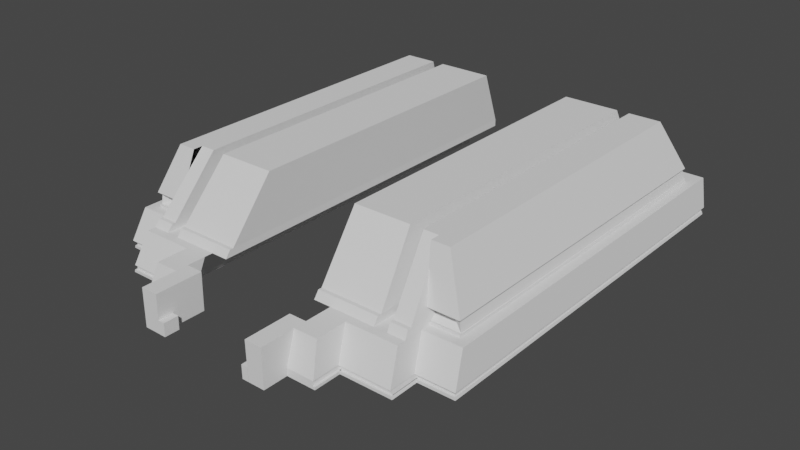 # Source: Templo_Buho_202406110551.blend  (saved by Blender 3.6.11; exported with 4.5.12 LTS)
import bpy
from mathutils import Matrix  # noqa: F401  (used for matrix-valued properties, if any)

bpy.ops.wm.read_factory_settings(use_empty=True)
scene = bpy.context.scene
scene.name = 'Scene'

# ---- collections
col_cuerpo1 = bpy.data.collections.new('Cuerpo1'); scene.collection.children.link(col_cuerpo1)
col_referencias = bpy.data.collections.new('Referencias'); scene.collection.children.link(col_referencias)
col_cuerpo2 = bpy.data.collections.new('Cuerpo2'); scene.collection.children.link(col_cuerpo2)

# ---- world
world_world = bpy.data.worlds.new('World'); scene.world = world_world
world_world.use_nodes = True; world_world.node_tree.nodes.clear()
_N = world_world.node_tree.nodes; _L = world_world.node_tree.links
n0 = _N.new('ShaderNodeOutputWorld'); n0.name = 'World Output'; n0.location = (300, 300)
n1 = _N.new('ShaderNodeBackground'); n1.name = 'Background'; n1.location = (10, 300)
n1.inputs[0].default_value = (0.05088, 0.05088, 0.05088, 1.0)
_L.new(n1.outputs[0], n0.inputs[0])
n0.is_active_output = True
world_world.color = (0.05088, 0.05088, 0.05088)
world_world.use_sun_shadow = False
world_world.sun_shadow_jitter_overblur = 0.0

# ---- meshes
me_cube_013 = bpy.data.meshes.new('Cube.013')
me_cube_013.from_pydata([(-7.692, -13.53, 6.042), (-7.166, -10.55, 9.902), (-7.692, 12.28, 6.042), (-7.166, 10.67, 9.902), (-3.475, -13.53, 6.042), (-3.293, -10.55, 9.902), (-3.475, 12.28, 6.042), (-3.293, 10.67, 9.902), (-7.692, 12.28, 5.566), (-7.692, -13.53, 5.566), (-3.475, 12.28, 5.566), (-3.475, -13.53, 5.566), (-7.692, -13.78, 6.042), (-3.475, -13.78, 6.042), (-7.692, -14.12, 5.566), (-3.475, -14.12, 5.566)], [], [(0, 1, 3, 2), (2, 3, 7, 6), (6, 7, 5, 4), (4, 5, 1, 0), (0, 2, 8, 9), (7, 3, 1, 5), (8, 10, 11, 9), (6, 4, 11, 10), (11, 4, 13, 15), (2, 6, 10, 8), (13, 12, 14, 15), (4, 0, 12, 13), (0, 9, 14, 12), (9, 11, 15, 14)])
_uv = me_cube_013.uv_layers.new(name='UVMap')
_uv.uv.foreach_set('vector', [0.375, 0.0, 0.625, 0.0, 0.625, 0.25, 0.375, 0.25, 0.375, 0.25, 0.625, 0.25, 0.625, 0.5, 0.375, 0.5, 0.375, 0.5, 0.625, 0.5, 0.625, 0.75, 0.375, 0.75, 0.375, 0.75, 0.625, 0.75, 0.625, 1.0, 0.375, 1.0, 0.375, 0.0, 0.375, 0.25, 0.375, 0.25, 0.375, 0.0, 0.625, 0.5, 0.875, 0.5, 0.875, 0.75, 0.625, 0.75, 0.125, 0.5, 0.375, 0.5, 0.375, 0.75, 0.125, 0.75, 0.375, 0.5, 0.375, 0.75, 0.375, 0.75, 0.375, 0.5, 0.375, 0.75, 0.375, 0.75, 0.375, 0.75, 0.375, 0.75, 0.375, 0.25, 0.375, 0.5, 0.375, 0.5, 0.375, 0.25, 0.375, 0.75, 0.375, 1.0, 0.375, 1.0, 0.375, 0.75, 0.375, 0.75, 0.375, 1.0, 0.375, 1.0, 0.375, 0.75, 0.375, 0.0, 0.375, 0.0, 0.375, 0.0, 0.375, 0.0, 0.125, 0.75, 0.375, 0.75, 0.375, 0.75, 0.125, 0.75])
me_cube_013.update()
me_cube_014 = bpy.data.meshes.new('Cube.014')
me_cube_014.from_pydata([(-9.692, -13.53, 6.042), (-9.058, -10.55, 9.902), (-9.692, 12.28, 6.042), (-9.058, 10.67, 9.902), (-8.532, -13.53, 6.042), (-8.052, -10.55, 9.902), (-8.532, 12.28, 6.042), (-8.052, 10.67, 9.902), (-9.788, 12.28, 5.566), (-9.788, -13.53, 5.566), (-8.595, 12.28, 5.566), (-8.595, -13.53, 5.566), (-9.692, -13.78, 6.042), (-8.532, -13.78, 6.042), (-9.788, -14.12, 5.566), (-8.595, -14.12, 5.566)], [], [(0, 1, 3, 2), (2, 3, 7, 6), (6, 7, 5, 4), (4, 5, 1, 0), (0, 2, 8, 9), (7, 3, 1, 5), (8, 10, 11, 9), (6, 4, 11, 10), (11, 4, 13, 15), (2, 6, 10, 8), (13, 12, 14, 15), (4, 0, 12, 13), (0, 9, 14, 12), (9, 11, 15, 14)])
_uv = me_cube_014.uv_layers.new(name='UVMap')
_uv.uv.foreach_set('vector', [0.375, 0.0, 0.625, 0.0, 0.625, 0.25, 0.375, 0.25, 0.375, 0.25, 0.625, 0.25, 0.625, 0.5, 0.375, 0.5, 0.375, 0.5, 0.625, 0.5, 0.625, 0.75, 0.375, 0.75, 0.375, 0.75, 0.625, 0.75, 0.625, 1.0, 0.375, 1.0, 0.375, 0.0, 0.375, 0.25, 0.375, 0.25, 0.375, 0.0, 0.625, 0.5, 0.875, 0.5, 0.875, 0.75, 0.625, 0.75, 0.125, 0.5, 0.375, 0.5, 0.375, 0.75, 0.125, 0.75, 0.375, 0.5, 0.375, 0.75, 0.375, 0.75, 0.375, 0.5, 0.375, 0.75, 0.375, 0.75, 0.375, 0.75, 0.375, 0.75, 0.375, 0.25, 0.375, 0.5, 0.375, 0.5, 0.375, 0.25, 0.375, 0.75, 0.375, 1.0, 0.375, 1.0, 0.375, 0.75, 0.375, 0.75, 0.375, 1.0, 0.375, 1.0, 0.375, 0.75, 0.375, 0.0, 0.375, 0.0, 0.375, 0.0, 0.375, 0.0, 0.125, 0.75, 0.375, 0.75, 0.375, 0.75, 0.125, 0.75])
me_cube_014.update()
me_cube_004 = bpy.data.meshes.new('Cube.004')
me_cube_004.from_pydata([(-1.0, -1.0, -1.0), (-1.0, -1.0, 1.0), (-1.0, 1.0, -1.0), (-1.0, 1.0, 1.0), (1.0, -1.0, -1.0), (1.0, -1.0, 1.0), (1.0, 1.0, -1.0), (1.0, 1.0, 1.0)], [], [(0, 1, 3, 2), (2, 3, 7, 6), (6, 7, 5, 4), (4, 5, 1, 0), (2, 6, 4, 0), (7, 3, 1, 5)])
_uv = me_cube_004.uv_layers.new(name='UVMap')
_uv.uv.foreach_set('vector', [0.375, 0.0, 0.625, 0.0, 0.625, 0.25, 0.375, 0.25, 0.375, 0.25, 0.625, 0.25, 0.625, 0.5, 0.375, 0.5, 0.375, 0.5, 0.625, 0.5, 0.625, 0.75, 0.375, 0.75, 0.375, 0.75, 0.625, 0.75, 0.625, 1.0, 0.375, 1.0, 0.125, 0.5, 0.375, 0.5, 0.375, 0.75, 0.125, 0.75, 0.625, 0.5, 0.875, 0.5, 0.875, 0.75, 0.625, 0.75])
me_cube_004.update()
me_cube_005 = bpy.data.meshes.new('Cube.005')
me_cube_005.from_pydata([(-0.9267, -1.0, -0.9999), (-0.8805, -1.0, 0.7902), (-0.9267, 1.0, -0.9999), (-0.8805, 1.0, 0.7902), (-0.003605, -1.0, -0.9999), (0.02362, -1.0, 0.7902), (-0.003605, 1.0, -0.9999), (0.02362, 1.0, 0.7902)], [], [(0, 1, 3, 2), (2, 3, 7, 6), (6, 7, 5, 4), (4, 5, 1, 0), (2, 6, 4, 0), (7, 3, 1, 5)])
_uv = me_cube_005.uv_layers.new(name='UVMap')
_uv.uv.foreach_set('vector', [0.375, 0.0, 0.625, 0.0, 0.625, 0.25, 0.375, 0.25, 0.375, 0.25, 0.625, 0.25, 0.625, 0.5, 0.375, 0.5, 0.375, 0.5, 0.625, 0.5, 0.625, 0.75, 0.375, 0.75, 0.375, 0.75, 0.625, 0.75, 0.625, 1.0, 0.375, 1.0, 0.125, 0.5, 0.375, 0.5, 0.375, 0.75, 0.125, 0.75, 0.625, 0.5, 0.875, 0.5, 0.875, 0.75, 0.625, 0.75])
me_cube_005.update()
me_cube_006 = bpy.data.meshes.new('Cube.006')
me_cube_006.from_pydata([(-7.083, -38.27, 5.962), (-7.037, -38.27, 7.752), (-7.083, -36.27, 5.962), (-7.037, -36.27, 7.752), (-6.16, -38.27, 5.962), (-6.133, -38.27, 7.752), (-6.16, -36.27, 5.962), (-6.133, -36.27, 7.752)], [], [(0, 1, 3, 2), (2, 3, 7, 6), (6, 7, 5, 4), (4, 5, 1, 0), (2, 6, 4, 0), (7, 3, 1, 5)])
_uv = me_cube_006.uv_layers.new(name='UVMap')
_uv.uv.foreach_set('vector', [0.375, 0.0, 0.625, 0.0, 0.625, 0.25, 0.375, 0.25, 0.375, 0.25, 0.625, 0.25, 0.625, 0.5, 0.375, 0.5, 0.375, 0.5, 0.625, 0.5, 0.625, 0.75, 0.375, 0.75, 0.375, 0.75, 0.625, 0.75, 0.625, 1.0, 0.375, 1.0, 0.125, 0.5, 0.375, 0.5, 0.375, 0.75, 0.125, 0.75, 0.625, 0.5, 0.875, 0.5, 0.875, 0.75, 0.625, 0.75])
me_cube_006.update()
me_cube_007 = bpy.data.meshes.new('Cube.007')
me_cube_007.from_pydata([(-9.309, -38.27, 5.962), (-9.263, -38.27, 11.1), (-9.309, -31.86, 5.962), (-9.263, -31.86, 11.1), (-7.064, -38.27, 5.962), (-6.931, -38.27, 11.1), (-7.064, -31.86, 5.962), (-6.931, -31.86, 11.1)], [], [(0, 1, 3, 2), (2, 3, 7, 6), (6, 7, 5, 4), (4, 5, 1, 0), (2, 6, 4, 0), (7, 3, 1, 5)])
_uv = me_cube_007.uv_layers.new(name='UVMap')
_uv.uv.foreach_set('vector', [0.375, 0.0, 0.625, 0.0, 0.625, 0.25, 0.375, 0.25, 0.375, 0.25, 0.625, 0.25, 0.625, 0.5, 0.375, 0.5, 0.375, 0.5, 0.625, 0.5, 0.625, 0.75, 0.375, 0.75, 0.375, 0.75, 0.625, 0.75, 0.625, 1.0, 0.375, 1.0, 0.125, 0.5, 0.375, 0.5, 0.375, 0.75, 0.125, 0.75, 0.625, 0.5, 0.875, 0.5, 0.875, 0.75, 0.625, 0.75])
me_cube_007.update()
me_cube_008 = bpy.data.meshes.new('Cube.008')
me_cube_008.from_pydata([(-13.09, -34.95, 6.966), (-12.44, -33.56, 11.1), (-13.09, -31.22, 6.966), (-12.44, -29.29, 11.1), (-9.309, -34.95, 6.966), (-9.263, -33.56, 11.1), (-9.309, -31.22, 6.966), (-9.263, -29.29, 11.1), (-12.91, -30.87, 6.966), (-12.91, -34.95, 6.966), (-9.309, -31.22, 6.966), (-9.309, -34.95, 6.966), (-12.99, -30.94, 6.316), (-12.99, -34.95, 6.316), (-9.309, -31.22, 6.316), (-9.309, -34.95, 6.316), (-12.99, -31.22, 5.951), (-12.99, -34.95, 5.951), (-9.309, -31.22, 5.951), (-9.309, -34.95, 5.951), (-13.26, -30.94, 6.316), (-13.26, -34.95, 6.316), (-13.26, -31.22, 5.951), (-13.26, -34.95, 5.951)], [], [(0, 1, 3, 2), (2, 3, 7, 6), (6, 7, 5, 4), (4, 5, 1, 0), (6, 4, 11, 10), (7, 3, 1, 5), (10, 11, 15, 14), (4, 0, 9, 11), (2, 6, 10, 8), (0, 2, 8, 9), (13, 12, 20, 21), (9, 8, 12, 13), (11, 9, 13, 15), (8, 10, 14, 12), (16, 18, 19, 17), (15, 13, 17, 19), (12, 14, 18, 16), (14, 15, 19, 18), (21, 20, 22, 23), (12, 16, 22, 20), (16, 17, 23, 22), (17, 13, 21, 23)])
_uv = me_cube_008.uv_layers.new(name='UVMap')
_uv.uv.foreach_set('vector', [0.375, 0.0, 0.625, 0.0, 0.625, 0.25, 0.375, 0.25, 0.375, 0.25, 0.625, 0.25, 0.625, 0.5, 0.375, 0.5, 0.375, 0.5, 0.625, 0.5, 0.625, 0.75, 0.375, 0.75, 0.375, 0.75, 0.625, 0.75, 0.625, 1.0, 0.375, 1.0, 0.375, 0.5, 0.375, 0.75, 0.375, 0.75, 0.375, 0.5, 0.625, 0.5, 0.875, 0.5, 0.875, 0.75, 0.625, 0.75, 0.375, 0.5, 0.375, 0.75, 0.375, 0.75, 0.375, 0.5, 0.375, 0.75, 0.375, 1.0, 0.375, 1.0, 0.375, 0.75, 0.375, 0.25, 0.375, 0.5, 0.375, 0.5, 0.375, 0.25, 0.375, 0.0, 0.375, 0.25, 0.375, 0.25, 0.375, 0.0, 0.375, 0.0, 0.375, 0.25, 0.375, 0.25, 0.375, 0.0, 0.375, 0.0, 0.375, 0.25, 0.375, 0.25, 0.375, 0.0, 0.375, 0.75, 0.375, 1.0, 0.375, 1.0, 0.375, 0.75, 0.375, 0.25, 0.375, 0.5, 0.375, 0.5, 0.375, 0.25, 0.125, 0.5, 0.375, 0.5, 0.375, 0.75, 0.125, 0.75, 0.375, 0.75, 0.375, 1.0, 0.375, 1.0, 0.375, 0.75, 0.375, 0.25, 0.375, 0.5, 0.375, 0.5, 0.375, 0.25, 0.375, 0.5, 0.375, 0.75, 0.375, 0.75, 0.375, 0.5, 0.375, 0.0, 0.375, 0.25, 0.375, 0.25, 0.375, 0.0, 0.375, 0.25, 0.375, 0.25, 0.375, 0.25, 0.375, 0.25, 0.125, 0.5, 0.125, 0.75, 0.125, 0.75, 0.125, 0.5, 0.375, 1.0, 0.375, 1.0, 0.375, 1.0, 0.375, 1.0])
me_cube_008.update()
me_cube_011 = bpy.data.meshes.new('Cube.011')
me_cube_011.from_pydata([(-31.22, 12.91, 6.966), (-29.29, 9.263, 11.1), (-31.22, 20.12, 6.966), (-29.29, 19.47, 11.1), (27.15, 9.263, 11.1), (27.11, 20.12, 6.966), (27.15, 19.47, 11.1), (-30.94, 18.31, 6.966), (-30.87, 12.91, 6.966), (27.11, 13.26, 6.966), (-30.94, 12.99, 6.316), (27.11, 20.24, 6.316), (27.11, 13.26, 6.316), (-30.94, 20.34, 5.951), (-30.94, 13.26, 5.951), (27.11, 20.34, 5.951), (27.11, 13.26, 5.951), (-31.22, 20.24, 6.316), (-31.22, 13.26, 6.316), (-31.22, 20.34, 5.951), (-31.22, 13.26, 5.951), (-27.27, 20.24, 6.316), (-30.94, 20.24, 6.316), (27.11, 19.99, 6.966), (-30.94, 19.99, 6.966), (27.11, 20.14, 6.316), (-30.94, 20.14, 6.316), (27.11, 25.37, 6.966), (27.15, 24.72, 11.1), (-25.47, 19.47, 11.1), (-27.4, 20.12, 6.966), (-25.47, 24.72, 11.1), (-27.4, 25.37, 6.966), (27.11, 25.28, 5.951), (27.11, 25.18, 6.316), (27.11, 24.94, 6.966), (27.11, 25.08, 6.316), (-27.28, 20.24, 6.316), (-27.28, 20.34, 5.951), (-27.01, 19.99, 6.966), (-27.01, 20.14, 6.316), (-27.28, 25.18, 6.316), (-27.28, 25.28, 5.951), (-27.01, 24.94, 6.966), (-27.01, 25.08, 6.316)], [(23, 37)], [(0, 1, 3, 2), (6, 5, 27, 28), (5, 6, 4, 9), (9, 4, 1, 0), (6, 3, 1, 4), (9, 0, 8), (23, 24, 7, 2, 5, 9), (0, 2, 7, 8), (10, 22, 17, 18), (9, 8, 10, 12), (9, 12, 25, 23), (13, 15, 16, 14), (12, 10, 14, 16), (44, 43, 35, 36), (11, 12, 16, 15), (18, 17, 19, 20), (23, 25, 36, 35), (13, 14, 20, 19), (14, 10, 18, 20), (11, 22, 21), (26, 10, 8, 24), (11, 15, 33, 34), (27, 32, 31, 28), (5, 2, 3, 6), (29, 6, 28, 31), (30, 29, 31, 32), (30, 32, 27, 5), (19, 17, 37, 38), (33, 42, 41, 34), (35, 43, 39, 23), (11, 34, 41, 37), (40, 39, 43, 44), (38, 37, 41, 42), (26, 24, 39, 40), (33, 15, 38, 42)])
_uv = me_cube_011.uv_layers.new(name='UVMap')
_uv.uv.foreach_set('vector', [0.375, 0.0, 0.625, 0.0, 0.625, 0.25, 0.375, 0.25, 0.625, 0.5, 0.375, 0.5, 0.375, 0.5, 0.625, 0.5, 0.375, 0.5, 0.625, 0.5, 0.625, 0.75, 0.375, 0.75, 0.375, 0.75, 0.625, 0.75, 0.625, 1.0, 0.375, 1.0, 0.625, 0.5, 0.875, 0.5, 0.875, 0.75, 0.625, 0.75, 0.375, 0.75, 0.375, 1.0, 0.375, 1.0, 0.375, 0.5, 0.375, 0.25, 0.375, 0.25, 0.375, 0.25, 0.375, 0.5, 0.375, 0.75, 0.375, 0.0, 0.375, 0.25, 0.375, 0.25, 0.375, 0.0, 0.375, 0.0, 0.375, 0.25, 0.375, 0.25, 0.375, 0.0, 0.375, 0.75, 0.375, 1.0, 0.375, 1.0, 0.375, 0.75, 0.375, 0.75, 0.375, 0.75, 0.375, 0.5, 0.375, 0.5, 0.125, 0.5, 0.375, 0.5, 0.375, 0.75, 0.125, 0.75, 0.375, 0.75, 0.375, 1.0, 0.375, 1.0, 0.375, 0.75, 0.375, 0.25, 0.375, 0.25, 0.375, 0.5, 0.375, 0.5, 0.375, 0.5, 0.375, 0.75, 0.375, 0.75, 0.375, 0.5, 0.375, 0.0, 0.375, 0.25, 0.375, 0.25, 0.375, 0.0, 0.375, 0.5, 0.375, 0.5, 0.375, 0.5, 0.375, 0.5, 0.125, 0.5, 0.125, 0.75, 0.125, 0.75, 0.125, 0.5, 0.375, 1.0, 0.375, 1.0, 0.375, 1.0, 0.375, 1.0, 0.375, 0.5, 0.375, 0.25, 0.375, 0.5, 0.375, 0.25, 0.375, 1.0, 0.375, 1.0, 0.375, 0.25, 0.375, 0.5, 0.375, 0.5, 0.375, 0.5, 0.375, 0.5, 0.375, 0.5, 0.375, 0.25, 0.625, 0.25, 0.625, 0.5, 0.375, 0.5, 0.375, 0.25, 0.625, 0.25, 0.625, 0.5, 0.625, 0.25, 0.625, 0.5, 0.625, 0.5, 0.625, 0.25, 0.375, 0.25, 0.625, 0.25, 0.625, 0.25, 0.375, 0.25, 0.375, 0.25, 0.375, 0.25, 0.375, 0.5, 0.375, 0.5, 0.375, 0.25, 0.375, 0.25, 0.375, 0.25, 0.375, 0.25, 0.375, 0.5, 0.375, 0.25, 0.375, 0.25, 0.375, 0.5, 0.375, 0.5, 0.375, 0.25, 0.375, 0.25, 0.375, 0.5, 0.375, 0.5, 0.375, 0.5, 0.375, 0.25, 0.375, 0.25, 0.375, 0.25, 0.375, 0.25, 0.375, 0.25, 0.375, 0.25, 0.375, 0.25, 0.375, 0.25, 0.375, 0.25, 0.375, 0.25, 0.375, 0.25, 0.375, 0.25, 0.375, 0.25, 0.375, 0.25, 0.375, 0.5, 0.375, 0.5, 0.375, 0.25, 0.375, 0.25])
me_cube_011.update()
me_cube_012 = bpy.data.meshes.new('Cube.012')
me_cube_012.from_pydata([(-25.47, 18.07, 14.6), (20.92, 19.15, 7.977), (18.18, 18.07, 14.6), (21.38, 19.4, 6.316), (-27.28, 19.49, 5.951), (21.38, 19.49, 5.951), (-24.22, 18.98, 7.977), (20.92, 19.12, 7.977), (21.38, 19.37, 6.316), (20.92, 23.41, 7.977), (18.18, 20.53, 14.6), (-25.47, 18.07, 14.6), (-27.4, 19.01, 7.977), (-25.47, 20.53, 14.6), (-27.4, 23.41, 7.977), (21.38, 23.49, 5.951), (21.38, 23.39, 6.316), (20.92, 22.98, 7.977), (21.38, 23.29, 6.316), (-27.28, 19.49, 6.316), (-27.28, 19.49, 5.951), (-27.28, 23.41, 6.316), (-27.28, 23.41, 5.951), (-27.01, 22.98, 7.977), (-27.01, 23.29, 6.316), (-1.995, 1.995, -7.147), (-1.995, 1.995, -3.157), (1.995, 1.995, -7.147), (1.995, 1.995, -3.157), (-1.995, -1.995, -7.147), (-1.995, -1.995, -3.157), (1.995, -1.995, -7.147), (1.995, -1.995, -3.157), (1.995, -5.907, -7.147), (-27.01, 19.37, 6.316)], [(0, 2), (5, 4)], [(2, 1, 9, 10), (24, 23, 17, 18), (7, 8, 18, 17), (3, 5, 15, 16), (9, 14, 13, 10), (11, 2, 10, 13), (12, 11, 13, 14), (12, 14, 9, 1), (21, 16, 15, 22), (15, 5, 20, 22), (25, 26, 28, 27), (27, 28, 32, 31), (31, 32, 30, 29), (29, 30, 26, 25), (27, 31, 29, 25), (32, 28, 26, 30), (6, 23, 24, 34), (21, 22, 20, 19), (16, 21, 19, 3), (7, 6, 34, 8)])
_uv = me_cube_012.uv_layers.new(name='UVMap')
_uv.uv.foreach_set('vector', [0.625, 0.5, 0.375, 0.5, 0.375, 0.5, 0.625, 0.5, 0.375, 0.25, 0.375, 0.25, 0.375, 0.5, 0.375, 0.5, 0.375, 0.5, 0.375, 0.5, 0.375, 0.5, 0.375, 0.5, 0.375, 0.5, 0.375, 0.5, 0.375, 0.5, 0.375, 0.5, 0.375, 0.5, 0.375, 0.25, 0.625, 0.25, 0.625, 0.5, 0.625, 0.25, 0.625, 0.5, 0.625, 0.5, 0.625, 0.25, 0.375, 0.25, 0.625, 0.25, 0.625, 0.25, 0.375, 0.25, 0.375, 0.25, 0.375, 0.25, 0.375, 0.5, 0.375, 0.5, 0.0, 0.0, 0.375, 0.5, 0.375, 0.5, 0.375, 0.25, 0.375, 0.5, 0.375, 0.5, 0.375, 0.25, 0.375, 0.25, 0.375, 0.0, 0.625, 0.0, 0.625, 0.25, 0.375, 0.25, 0.375, 0.25, 0.625, 0.25, 0.625, 0.5, 0.375, 0.5, 0.375, 0.5, 0.625, 0.5, 0.625, 0.75, 0.375, 0.75, 0.375, 0.75, 0.625, 0.75, 0.625, 1.0, 0.375, 1.0, 0.125, 0.5, 0.375, 0.5, 0.375, 0.75, 0.125, 0.75, 0.625, 0.5, 0.875, 0.5, 0.875, 0.75, 0.625, 0.75, 0.0, 0.0, 0.375, 0.25, 0.375, 0.25, 0.0, 0.0, 0.0, 0.0, 0.375, 0.25, 0.375, 0.25, 0.0, 0.0, 0.375, 0.5, 0.0, 0.0, 0.0, 0.0, 0.375, 0.5, 0.375, 0.5, 0.0, 0.0, 0.0, 0.0, 0.375, 0.5])
me_cube_012.update()

# ---- objects
ob_cube_007 = bpy.data.objects.new('Cube.007', me_cube_013)
ob_cube_008 = bpy.data.objects.new('Cube.008', me_cube_014)
ob_cube = bpy.data.objects.new('Cube', me_cube_004)
ob_cube_001 = bpy.data.objects.new('Cube.001', me_cube_005)
ob_cube_002 = bpy.data.objects.new('Cube.002', me_cube_006)
ob_cube_003 = bpy.data.objects.new('Cube.003', me_cube_007)
ob_cube_004 = bpy.data.objects.new('Cube.004', me_cube_008)
ob_cube_005 = bpy.data.objects.new('Cube.005', me_cube_011)
ob_arriba = bpy.data.objects.new('Arriba', None)
ob_enfrente = bpy.data.objects.new('Enfrente', None)
ob_lado = bpy.data.objects.new('Lado', None)
ob_atras = bpy.data.objects.new('Atras', None)
ob_arriba_001 = bpy.data.objects.new('Arriba.001', None)
ob_lado_001 = bpy.data.objects.new('Lado.001', None)
ob_cube_006 = bpy.data.objects.new('Cube.006', me_cube_012)

# ---- transforms, parenting, visibility, modifiers, constraints
ob_cube_007.location = (0.0, 0.0, 0.0)
_m = ob_cube_007.modifiers.new('Mirror', 'MIRROR')
ob_cube_008.location = (0.0, 0.0, 0.0)
_m = ob_cube_008.modifiers.new('Mirror', 'MIRROR')
ob_cube.location = (0.0, 0.0, 0.0)
ob_cube_001.location = (-3.086, -18.69, 3.49)
ob_cube_001.scale = (0.5013, 0.5013, 0.5013)
ob_cube_002.location = (-2.384e-07, -1.907e-06, 2.384e-07)
ob_cube_002.scale = (0.5013, 0.5013, 0.5013)
_m = ob_cube_002.modifiers.new('Mirror', 'MIRROR')
ob_cube_003.location = (0.0, -1.137e-13, 1.421e-14)
ob_cube_003.scale = (0.5013, 0.5013, 0.5013)
_m = ob_cube_003.modifiers.new('Mirror', 'MIRROR')
ob_cube_004.location = (0.0, 0.0, 8.47e-22)
ob_cube_004.scale = (0.5013, 0.5013, 0.5013)
_m = ob_cube_004.modifiers.new('Mirror', 'MIRROR')
ob_cube_005.location = (1.192e-07, 2.384e-07, 1.421e-14)
ob_cube_005.rotation_euler = (0.0, -0.0, 1.571)
ob_cube_005.scale = (0.5013, 0.5013, 0.5013)
_m = ob_cube_005.modifiers.new('Mirror', 'MIRROR')
_m.use_axis = (False, True, False)
ob_arriba.location = (1.533, -2.623, 0.0)
ob_arriba.scale = (9.731, 9.731, 9.731)
ob_arriba.empty_display_type = 'IMAGE'
ob_arriba.empty_display_size = 5.0
ob_enfrente.location = (4.042, -1.533e-06, 11.41)
ob_enfrente.rotation_euler = (1.571, -0.0, 0.0)
ob_enfrente.scale = (11.38, 11.38, 11.38)
ob_enfrente.empty_display_type = 'IMAGE'
ob_enfrente.empty_display_size = 5.0
ob_lado.location = (0.0, -1.107, 10.99)
ob_lado.rotation_euler = (1.571, -0.0, 1.571)
ob_lado.scale = (13.58, 13.58, 13.58)
ob_lado.empty_display_type = 'IMAGE'
ob_lado.empty_display_size = 5.0
ob_atras.location = (-0.2297, 4.131, 10.52)
ob_atras.rotation_euler = (1.571, 0.0, 0.0)
ob_atras.scale = (7.845, 7.845, 7.845)
ob_atras.empty_display_type = 'IMAGE'
ob_atras.empty_display_size = 5.0
ob_atras.use_empty_image_alpha = True
ob_arriba_001.location = (-1.017, -2.623, 0.0)
ob_arriba_001.scale = (9.731, 9.731, 9.731)
ob_arriba_001.empty_display_type = 'IMAGE'
ob_arriba_001.empty_display_size = 5.0
ob_lado_001.location = (-2.55, -1.107, 10.99)
ob_lado_001.rotation_euler = (1.571, -0.0, 1.571)
ob_lado_001.scale = (13.58, 13.58, 13.58)
ob_lado_001.empty_display_type = 'IMAGE'
ob_lado_001.empty_display_size = 5.0
ob_cube_006.location = (1.192e-07, 1.557, 2.583)
ob_cube_006.rotation_euler = (0.0, -0.0, 1.571)
ob_cube_006.scale = (0.5013, 0.5013, 0.5013)
_m = ob_cube_006.modifiers.new('Mirror', 'MIRROR')
_m.use_axis = (False, True, False)

# ---- collection membership
scene.collection.objects.link(ob_cube_007)
scene.collection.objects.link(ob_cube_008)
col_cuerpo1.objects.link(ob_cube)
col_cuerpo1.objects.link(ob_cube_001)
col_cuerpo1.objects.link(ob_cube_002)
col_cuerpo1.objects.link(ob_cube_003)
col_cuerpo1.objects.link(ob_cube_004)
col_cuerpo1.objects.link(ob_cube_005)
col_referencias.objects.link(ob_arriba)
col_referencias.objects.link(ob_enfrente)
col_referencias.objects.link(ob_lado)
col_referencias.objects.link(ob_atras)
col_referencias.objects.link(ob_arriba_001)
col_referencias.objects.link(ob_lado_001)
col_cuerpo2.objects.link(ob_cube_006)

# ---- scene / render settings (as saved in the file)
scene.frame_start = 1; scene.frame_end = 250; scene.frame_set(0)
scene.render.engine = 'BLENDER_EEVEE_NEXT'
scene.cycles.sampling_pattern = 'TABULATED_SOBOL'
scene.view_settings.view_transform = 'Filmic'
bpy.context.view_layer.update()

# ---- added for rendering (the .blend has no active camera and no usable light): camera, sun
cam_auto = bpy.data.cameras.new('AutoCamera')
cam_auto.lens = 50.0
cam_auto.sensor_width = 36.0
cam_auto.clip_end = 1000.0
ob_auto_camera = bpy.data.objects.new('AutoCamera', cam_auto)
scene.collection.objects.link(ob_auto_camera)
ob_auto_camera.location = (39.7047, -50.4326, 36.2148)
ob_auto_camera.rotation_euler = (1.09748, -7.21219e-08, 0.694738)
scene.camera = ob_auto_camera
light_auto_sun = bpy.data.lights.new('AutoSun', 'SUN')
light_auto_sun.energy = 3.0
light_auto_sun.angle = 0.0523599
ob_auto_sun = bpy.data.objects.new('AutoSun', light_auto_sun)
scene.collection.objects.link(ob_auto_sun)
ob_auto_sun.rotation_euler = (0.872665, 0.174533, 0.523599)
bpy.context.view_layer.update()
